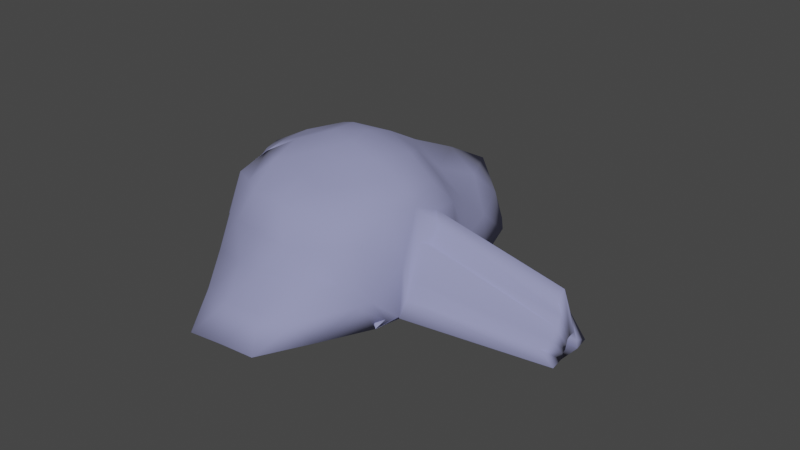 # Source: nyoluolataa.blend  (saved by Blender 3.3.6; exported with 4.5.12 LTS)
import bpy
from mathutils import Matrix  # noqa: F401  (used for matrix-valued properties, if any)

bpy.ops.wm.read_factory_settings(use_empty=True)
scene = bpy.context.scene
scene.name = 'Scene'

# ---- collections
col_collection = bpy.data.collections.new('Collection'); scene.collection.children.link(col_collection)

# ---- materials (node trees are filled in below, after node groups)
mat_material_002 = bpy.data.materials.new('Material.002')
mat_material_002.use_transparent_shadow = False

# ---- material node trees
mat_material_002.use_nodes = True; mat_material_002.node_tree.nodes.clear()
_N = mat_material_002.node_tree.nodes; _L = mat_material_002.node_tree.links
n0 = _N.new('ShaderNodeBsdfPrincipled'); n0.name = 'Principled BSDF'; n0.location = (10, 300)
n0.distribution = 'GGX'
n0.subsurface_method = 'RANDOM_WALK_SKIN'
n0.inputs[0].default_value = (0.2756, 0.2886, 0.504, 1.0)
n0.inputs[2].default_value = 1.0
n0.inputs[3].default_value = 1.45
n0.inputs[13].default_value = 0.0
n0.inputs[14].default_value = (0.8139, 0.8172, 0.8726, 1.0)
n0.inputs[16].default_value = 1.0
n0.inputs[20].default_value = 0.0
n0.inputs[24].default_value = 0.02202
n0.inputs[27].default_value = (0.005331, 0.005213, 0.005248, 1.0)
n0.inputs[28].default_value = 1.0
n1 = _N.new('ShaderNodeOutputMaterial'); n1.name = 'Material Output'; n1.location = (300, 300)
_L.new(n0.outputs[0], n1.inputs[0])
n1.is_active_output = True

# ---- world
world_world = bpy.data.worlds.new('World'); scene.world = world_world
world_world.use_nodes = True; world_world.node_tree.nodes.clear()
_N = world_world.node_tree.nodes; _L = world_world.node_tree.links
n0 = _N.new('ShaderNodeOutputWorld'); n0.name = 'World Output'; n0.location = (300, 300)
n1 = _N.new('ShaderNodeBackground'); n1.name = 'Background'; n1.location = (10, 300)
n1.inputs[0].default_value = (0.05088, 0.05088, 0.05088, 1.0)
_L.new(n1.outputs[0], n0.inputs[0])
n0.is_active_output = True
world_world.color = (0.05088, 0.05088, 0.05088)
world_world.use_sun_shadow = False
world_world.sun_shadow_jitter_overblur = 0.0

# ---- meshes
me_icosphere = bpy.data.meshes.new('Icosphere')
me_icosphere.from_pydata([(0.3528, 1.356, 0.4709), (-0.6012, -0.5091, 0.5189), (-0.02002, 1.712, 0.0111), (0.1465, 0.1428, 0.8349), (1.977, 0.2371, -0.4115), (-0.9649, -0.1259, -0.1975), (0.352, -0.6938, 0.3301), (0.7202, -0.4369, -0.491), (-0.2499, -1.344, -0.4887), (0.567, 1.359, -0.1174), (0.7202, -0.4393, -0.4912), (1.96, 0.3146, -0.5607), (0.6473, 0.6806, 0.2816), (0.1927, 0.66, 0.6999), (0.5346, 0.1858, 0.6967), (1.944, 0.1315, -0.5929), (-0.2641, -0.2231, 0.7725), (0.7416, -0.3008, 0.361), (0.249, -0.2776, 0.6756), (0.3528, 1.356, 0.4709), (-0.932, -0.3383, 0.113), (-0.1887, -0.7484, 0.4638), (0.6184, -0.6798, -0.1229), (-0.9144, 0.4227, 0.6234), (0.3281, -1.286, -0.5582), (-0.7223, -0.5742, -0.2981), (-0.5498, -0.7875, -0.03679), (0.0502, -0.9567, -0.08502), (-0.583, 0.7514, 0.5615), (-1.079, 0.5221, -0.05541), (-0.3538, 0.3991, 0.8189), (-1.119, 0.1214, -0.1367), (-0.8489, 0.00257, 0.6034), (-0.932, -0.356, 0.1116), (0.2796, 1.707, -0.02902), (0.02747, 0.2453, -0.2783), (0.8294, 0.1333, 0.313), (0.8095, 0.5647, -0.3374), (0.742, -0.193, -0.4698), (0.8371, 0.04059, 0.06784), (0.7895, -0.08131, -0.2014), (1.967, 0.1714, -0.4472), (1.955, 0.1629, -0.5266), (-0.6731, 0.379, 0.7349), (0.1612, 0.393, 0.7996), (0.766, 0.4211, 0.3093), (0.2719, 1.019, 0.6003), (0.7501, 0.195, 0.4978), (-0.7878, 0.5769, 0.6079), (0.7311, -0.3047, -0.4796), (-0.05875, -0.03938, 0.8391), (0.8078, -0.08085, 0.3663), (0.301, -0.4974, 0.5033), (-0.7666, -0.4335, 0.3151), (0.07817, -0.7424, 0.4053), (0.6693, -0.5455, -0.3059), (0.0391, -1.308, -0.523), (-0.8312, -0.3313, -0.2596), (-0.5755, -0.6456, 0.2412), (0.1977, -0.838, 0.1337), (0.4648, 1.386, 0.1873), (0.8471, 0.3704, 0.000387), (0.4992, 1.037, 0.3918), (-1.105, 0.04746, 0.2505), (0.7657, -0.1384, -0.3357), (-0.9393, -0.1764, 0.3649), (-0.4349, -0.3775, 0.6829), (0.5361, -0.5416, 0.353), (0.1899, -0.1005, 0.7831), (-0.116, 1.082, 0.5325), (-0.9484, -0.2333, -0.04235), (-0.3949, -0.6127, 0.4926), (0.4817, -0.7003, 0.1126), (-1.056, 0.2657, 0.2591), (0.5242, -0.8744, -0.5257), (-0.4861, -0.9598, -0.3935), (-0.3999, -1.044, -0.2611), (-0.09979, -1.121, -0.2824), (0.1892, -1.093, -0.3172), (0.4732, -0.9872, -0.3409), (0.3343, -0.7985, -0.09196), (-0.2498, -0.8553, -0.05742), (-0.06919, -0.8368, 0.1928), (-0.3693, -0.7621, 0.214), (-0.6361, -0.6851, -0.1678), (-0.7409, -0.5575, 0.03852), (-0.8272, -0.4707, -0.09372), (-0.6923, -0.2398, 0.5573), (-0.112, 0.2577, 0.8587), (0.2719, 1.014, 0.6), (-1.036, 0.4624, 0.2995), (0.6802, -0.4356, -0.2963), (0.7977, -0.2171, -0.03846), (0.6745, -0.5224, 0.1338), (0.03411, -0.4717, 0.5643), (0.004834, -0.2255, 0.7199), (-0.2287, -0.4938, 0.6557), (0.1655, 1.555, 0.2567), (0.4938, -0.292, 0.5267), (0.673, -0.06967, 0.5244), (0.4196, -0.09292, 0.6786), (-0.4349, -0.379, 0.6828), (0.6314, 0.4339, 0.4685), (0.42, 0.6835, 0.4918), (0.4041, 0.4247, 0.6777), (0.7284, 0.6358, -0.02686), (0.6941, 0.9498, -0.2342), (0.613, 1.019, 0.07616), (-0.9405, 0.2061, 0.6321), (-1.067, -0.1053, -0.00531), (-0.526, -0.1116, 0.7211), (-0.3005, 0.07522, 0.7972), (-0.5595, 0.1837, 0.7649), (-1.099, 0.3363, -0.09488), (-0.08052, 0.5312, 0.7596), (-0.1952, 0.7116, 0.6312), (-0.4684, 0.5544, 0.6886), (-0.8309, 0.6375, 0.2531), (-0.3015, 1.234, 0.2864), (-0.5494, 1.107, -0.02302), (0.4291, 1.542, -0.07838), (0.1298, 1.709, -0.009015), (0.003728, 0.9785, -0.1337), (-0.5257, 0.3894, -0.1664), (-0.546, 0.1867, -0.2072), (0.3738, -0.09585, -0.3847), (0.1806, -0.5298, -0.3993), (0.1536, 0.9748, -0.1538), (0.303, 0.7961, -0.2042), (-0.1112, -0.5479, -0.3835), (-0.3474, -0.1834, -0.2897), (0.4185, 0.413, -0.3072), (-1.042, 0.01449, -0.1657), (-0.4687, 0.07214, -0.2369), (1.969, 0.2858, -0.4853), (1.949, 0.1382, -0.5512), (1.903, 0.2149, -0.1074), (1.943, 0.4464, -0.533), (1.96, 0.006559, -0.6168), (0.8609, 0.1175, 0.2037), (0.819, -0.04453, 0.09451), (1.972, 0.1911, -0.4283), (1.96, 0.1679, -0.4905), (1.899, 0.06203, -0.442), (1.928, 0.1298, -0.271), (1.913, 0.1015, -0.356), (1.83, 0.04162, -0.5162), (1.888, 0.1517, -0.1867), (1.88, 0.3387, -0.313), (0.2973, 1.55, 0.08934), (0.3204, 1.346, 0.4496), (-0.5793, -0.4852, 0.4953), (-0.0001964, 0.9665, -0.09786), (0.1375, 0.1436, 0.7959), (0.9052, 0.2018, -0.2563), (-0.9304, -0.1093, -0.1859), (0.3358, -0.6641, 0.3087), (0.6995, -0.4372, -0.4568), (-0.2341, -0.4383, -0.3238), (0.7265, -0.4459, -0.4522), (0.8676, 0.2654, -0.3699), (0.6138, 0.6677, 0.2639), (0.1823, 0.6467, 0.6637), (0.513, 0.183, 0.6631), (0.9088, 0.1239, -0.4061), (-0.2609, -0.2115, 0.7344), (0.7093, -0.2853, 0.3432), (0.2388, -0.2578, 0.6424), (0.3509, 1.329, 0.4414), (-0.8996, -0.3148, 0.112), (-0.1849, -0.7164, 0.4402), (0.5863, -0.657, -0.1298), (-0.9049, 0.373, 0.6164), (0.3146, -0.568, -0.4212), (-0.6893, -0.5536, -0.2889), (-0.5265, -0.757, -0.04797), (0.04567, -0.9228, -0.1057), (-0.5655, 0.7273, 0.5348), (-1.048, 0.5043, -0.03734), (-0.3475, 0.3881, 0.781), (-1.088, 0.1206, -0.1124), (-0.8261, 0.01747, 0.5742), (-0.8982, -0.3359, 0.1042), (0.2853, 0.8422, -0.1576), (0.03344, 0.2381, -0.2394), (0.809, 0.161, 0.3286), (0.7826, 0.5535, -0.3101), (0.7168, -0.1927, -0.4387), (0.7978, 0.04638, 0.07229), (0.7499, -0.07675, -0.1987), (0.9137, 0.1635, -0.2914), (0.9089, 0.1487, -0.3742), (-0.6618, 0.3707, 0.6974), (0.1525, 0.383, 0.7618), (0.7322, 0.4056, 0.2946), (0.2451, 1.016, 0.5708), (0.7197, 0.1891, 0.4725), (-0.7682, 0.5517, 0.5837), (0.6921, -0.3003, -0.4874), (-0.05889, -0.02935, 0.8004), (0.7709, -0.07326, 0.3526), (0.289, -0.476, 0.4716), (-0.7384, -0.4096, 0.2998), (0.07056, -0.7123, 0.38), (0.6309, -0.5351, -0.3098), (0.03937, -0.5373, -0.3763), (-0.5536, -0.6149, 0.2279), (0.1856, -0.8018, 0.1218), (0.4289, 1.373, 0.1736), (0.8078, 0.3632, -0.001216), (0.4667, 1.029, 0.3697), (-1.067, 0.05359, 0.2405), (0.7261, -0.1336, -0.3328), (-0.9089, -0.1579, 0.3466), (-0.4273, -0.3557, 0.6503), (0.5142, -0.5173, 0.33), (0.1805, -0.08703, 0.7466), (-0.106, 1.063, 0.4988), (-0.9155, -0.214, -0.03049), (-0.381, -0.5832, 0.4694), (0.4609, -0.6677, 0.1023), (-1.017, 0.2609, 0.2508), (0.5009, -0.4705, -0.4265), (-0.4563, -0.5003, -0.2914), (-0.379, -1.017, -0.2812), (-0.1002, -1.092, -0.3101), (0.1795, -1.064, -0.3434), (0.4455, -0.9628, -0.3562), (0.3178, -0.7659, -0.1083), (-0.2422, -0.8214, -0.07723), (-0.06605, -0.7989, 0.1803), (-0.3563, -0.7263, 0.2015), (-0.6042, -0.661, -0.1698), (-0.7121, -0.5305, 0.03262), (-0.794, -0.4488, -0.08958), (-0.6688, -0.2233, 0.5293), (-0.1106, 0.2541, 0.8189), (0.2762, 1.001, 0.5625), (-1.001, 0.4453, 0.2897), (0.6413, -0.4264, -0.2982), (0.7593, -0.2059, -0.0375), (0.6418, -0.5006, 0.1264), (0.02598, -0.4511, 0.531), (-0.0003016, -0.2059, 0.6854), (-0.2298, -0.4723, 0.622), (0.441, 1.359, 0.1748), (0.1635, 1.524, 0.2324), (0.4751, -0.2745, 0.4959), (0.648, -0.05925, 0.4951), (0.4014, -0.07993, 0.6454), (-0.4169, -0.368, 0.6488), (0.6055, 0.4172, 0.443), (0.3941, 0.6734, 0.4631), (0.3803, 0.4031, 0.6501), (0.6913, 0.6228, -0.0341), (0.6672, 0.9353, -0.2084), (0.5756, 1.009, 0.06577), (-0.9125, 0.2119, 0.6042), (-1.032, -0.08727, 0.001446), (-0.5116, -0.1021, 0.685), (-0.2922, 0.07975, 0.7584), (-0.5486, 0.1882, 0.7266), (-1.068, 0.3284, -0.07157), (0.3883, 0.4182, 0.6431), (-0.07937, 0.5132, 0.7238), (-0.1904, 0.6954, 0.595), (-0.4618, 0.5343, 0.6546), (-0.8044, 0.6096, 0.2422), (-0.2787, 1.208, 0.2657), (-0.5237, 1.083, -0.003785), (0.411, 1.512, -0.05823), (0.1389, 0.946, -0.1181), (-0.5199, 0.3815, -0.1276), (-0.5404, 0.1793, -0.1683), (0.3801, -0.1021, -0.3457), (-0.1056, -0.5541, -0.3443), (-0.3255, -0.2034, -0.2629), (0.4248, 0.4055, -0.2684), (-1.021, 0.0211, -0.1326), (-0.4569, 0.04679, -0.2083), (0.9016, 0.2759, -0.3589), (0.8873, 0.1436, -0.4038), (0.7851, 0.211, -0.07975), (0.7708, 0.4056, -0.3372), (0.7678, -0.01406, -0.4161), (0.821, 0.1192, 0.2053), (0.7796, -0.03802, 0.09734), (0.9087, 0.1855, -0.2673), (0.9044, 0.1569, -0.3408), (0.7503, 0.05236, -0.2765), (0.7807, 0.1233, -0.105), (0.7664, 0.09503, -0.1904), (0.7365, 0.03518, -0.3594), (0.7834, 0.1457, -0.08309), (0.784, 0.3014, -0.158), (0.2769, 1.521, 0.07122), (0.411, 1.512, -0.05823), (0.03784, -1.308, -0.5097), (-0.009021, 1.676, 0.01796), (0.2638, 1.673, -0.01549)], [(10, 125), (159, 274)], [(16, 110, 101), (0, 46, 62), (31, 132, 109), (36, 47, 51), (3, 50, 68), (36, 51, 17, 92, 38, 64, 40, 140, 39, 139), (32, 65, 87), (1, 53, 58), (6, 54, 59), (7, 55, 74), (24, 78, 56), (24, 79, 78), (22, 72, 80), (27, 81, 77), (27, 82, 81), (21, 71, 83), (26, 84, 76), (26, 85, 84), (20, 70, 86), (3, 88, 50), (23, 73, 108), (23, 90, 73), (19, 69, 89), (19, 97, 69), (38, 91, 49), (38, 92, 91), (17, 67, 93), (18, 94, 52), (18, 95, 94), (16, 66, 96), (32, 63, 65), (149, 120, 34, 121), (17, 98, 67), (17, 99, 98), (30, 43, 112), (13, 44, 104), (28, 48, 116), (12, 102, 45), (12, 103, 102), (28, 117, 48), (37, 105, 61), (37, 106, 105), (9, 60, 107), (13, 115, 114), (13, 114, 44), (16, 111, 110), (28, 118, 117), (29, 119, 123), (5, 132, 133), (31, 113, 124), (7, 74, 125), (34, 120, 127), (8, 75, 129), (2, 121, 122), (5, 57, 133), (9, 106, 128), (24, 56, 126), (148, 137, 37, 61), (147, 136, 36, 139), (146, 143, 40, 64), (145, 144, 39, 140), (143, 145, 140, 40), (42, 142, 145, 143), (142, 41, 144, 145), (138, 146, 64, 38), (15, 135, 146, 138), (135, 42, 143, 146), (144, 147, 139, 39), (41, 141, 147, 144), (141, 4, 136, 147), (136, 148, 61, 36), (4, 134, 148, 136), (134, 11, 137, 148), (126, 129, 35), (126, 56, 129), (56, 8, 129), (128, 131, 35), (128, 106, 131), (106, 37, 131), (133, 130, 35), (133, 57, 130), (57, 25, 130), (122, 127, 35), (122, 121, 127), (121, 34, 127), (129, 130, 35), (129, 75, 130), (75, 25, 130), (127, 128, 35), (127, 120, 128), (120, 9, 128), (125, 126, 35), (125, 74, 126), (74, 24, 126), (124, 123, 35), (124, 113, 123), (113, 29, 123), (133, 124, 35), (133, 132, 124), (132, 31, 124), (123, 122, 35), (123, 119, 122), (119, 2, 122), (117, 119, 29), (117, 118, 119), (118, 2, 119), (110, 112, 32), (110, 111, 112), (111, 30, 112), (44, 88, 3), (44, 114, 88), (114, 30, 88), (114, 116, 30), (114, 115, 116), (115, 28, 116), (107, 62, 12), (107, 60, 62), (60, 0, 62), (105, 107, 12), (105, 106, 107), (106, 9, 107), (61, 45, 36), (61, 105, 45), (105, 12, 45), (48, 90, 23), (48, 117, 90), (117, 29, 90), (102, 104, 14), (102, 103, 104), (103, 13, 104), (45, 47, 36), (45, 102, 47), (102, 14, 47), (116, 43, 30), (116, 48, 43), (48, 23, 43), (104, 44, 14), (44, 3, 14), (112, 108, 32), (112, 43, 108), (43, 23, 108), (100, 68, 18), (100, 14, 68), (14, 3, 68), (98, 100, 18), (98, 99, 100), (99, 14, 100), (67, 52, 6), (67, 98, 52), (98, 18, 52), (97, 149, 121, 2), (19, 60, 149, 97), (60, 9, 120, 149), (65, 109, 33), (65, 63, 109), (63, 31, 109), (96, 71, 21), (96, 66, 71), (66, 1, 71), (94, 96, 21), (94, 95, 96), (95, 16, 96), (52, 54, 6), (52, 94, 54), (94, 21, 54), (93, 72, 22), (93, 67, 72), (67, 6, 72), (91, 93, 22), (91, 92, 93), (92, 17, 93), (49, 55, 7), (49, 91, 55), (91, 22, 55), (69, 118, 28), (69, 97, 118), (97, 2, 118), (89, 115, 13), (89, 69, 115), (69, 28, 115), (73, 113, 31), (73, 90, 113), (90, 29, 113), (108, 63, 32), (108, 73, 63), (73, 31, 63), (50, 111, 16), (50, 88, 111), (88, 30, 111), (86, 57, 25), (86, 70, 57), (70, 5, 57), (84, 86, 25), (84, 85, 86), (85, 20, 86), (76, 75, 8), (76, 84, 75), (84, 25, 75), (83, 58, 26), (83, 71, 58), (71, 1, 58), (81, 83, 26), (81, 82, 83), (82, 21, 83), (77, 76, 8), (77, 81, 76), (81, 26, 76), (80, 59, 27), (80, 72, 59), (72, 6, 59), (78, 80, 27), (78, 79, 80), (79, 22, 80), (56, 77, 8), (56, 78, 77), (78, 27, 77), (74, 79, 24), (74, 55, 79), (55, 22, 79), (59, 82, 27), (59, 54, 82), (54, 21, 82), (58, 85, 26), (58, 53, 85), (53, 20, 85), (87, 53, 1), (87, 65, 53), (65, 33, 53), (68, 95, 18), (68, 50, 95), (50, 16, 95), (51, 99, 17), (51, 47, 99), (47, 14, 99), (109, 70, 33), (109, 132, 70), (132, 5, 70), (62, 103, 12), (62, 46, 103), (46, 13, 103), (101, 87, 1), (101, 110, 87), (110, 32, 87), (125, 35, 131, 37, 137, 11, 15, 138, 38, 10, 7), (165, 250, 259), (150, 210, 195), (180, 258, 278), (185, 200, 196), (153, 216, 199), (185, 285, 188, 286, 189, 212, 187, 240, 166, 200), (181, 235, 213), (151, 206, 202), (156, 207, 203), (157, 222, 204), (173, 205, 226), (173, 226, 227), (171, 228, 220), (176, 225, 229), (176, 229, 230), (170, 231, 219), (175, 224, 232), (175, 232, 233), (169, 234, 218), (153, 199, 236), (172, 257, 221), (172, 221, 238), (168, 237, 217), (168, 217, 246), (187, 198, 239), (187, 239, 240), (166, 241, 215), (167, 201, 242), (167, 242, 243), (165, 244, 214), (181, 213, 211), (295, 271, 183, 270), (166, 215, 247), (166, 247, 248), (179, 261, 192), (162, 263, 193), (177, 266, 197), (161, 194, 251), (161, 251, 252), (177, 197, 267), (186, 209, 254), (186, 254, 255), (9, 256, 208), (162, 264, 265), (162, 193, 264), (165, 259, 260), (177, 267, 268), (178, 272, 269), (155, 279, 278), (180, 273, 262), (157, 274, 222), (183, 271, 270), (158, 275, 223), (155, 279, 57), (9, 183, 255), (173, 126, 205), (294, 209, 186, 283), (293, 285, 185, 282), (292, 212, 189, 289), (291, 286, 188, 290), (289, 189, 286, 291), (191, 289, 291, 288), (288, 291, 290, 190), (284, 187, 212, 292), (164, 284, 292, 281), (281, 292, 289, 191), (290, 188, 285, 293), (190, 290, 293, 287), (287, 293, 282, 154), (282, 185, 209, 294), (154, 282, 294, 280), (280, 294, 283, 160), (126, 184, 275), (126, 275, 205), (205, 275, 158), (183, 184, 277), (183, 277, 255), (255, 277, 186), (279, 184, 276), (279, 276, 57), (57, 276, 174), (152, 184, 271), (275, 184, 276), (275, 276, 223), (223, 276, 174), (271, 184, 183), (270, 183, 9), (274, 184, 126), (274, 126, 222), (222, 126, 173), (273, 184, 272), (273, 272, 262), (262, 272, 178), (279, 184, 273), (279, 273, 278), (278, 273, 180), (272, 184, 152), (272, 152, 269), (267, 178, 269), (267, 269, 268), (268, 269, 152), (259, 181, 261), (259, 261, 260), (260, 261, 179), (193, 153, 236), (193, 236, 264), (264, 236, 179), (264, 179, 266), (264, 266, 265), (265, 266, 177), (256, 161, 210), (256, 210, 208), (208, 210, 150), (254, 161, 256), (254, 256, 255), (255, 256, 9), (209, 185, 194), (209, 194, 254), (254, 194, 161), (197, 172, 238), (197, 238, 267), (267, 238, 178), (251, 163, 253), (251, 253, 252), (252, 253, 162), (194, 185, 196), (194, 196, 251), (251, 196, 163), (266, 179, 192), (266, 192, 197), (197, 192, 172), (263, 163, 193), (193, 163, 153), (261, 181, 257), (261, 257, 192), (192, 257, 172), (249, 167, 216), (249, 216, 163), (163, 216, 153), (247, 167, 249), (247, 249, 248), (248, 249, 163), (215, 156, 201), (215, 201, 247), (247, 201, 167), (246, 152, 271, 295), (168, 246, 295, 245), (245, 295, 270, 9), (213, 182, 258), (213, 258, 211), (211, 258, 180), (244, 170, 219), (244, 219, 214), (214, 219, 151), (242, 170, 244), (242, 244, 243), (243, 244, 165), (201, 156, 203), (201, 203, 242), (242, 203, 170), (241, 171, 220), (241, 220, 215), (215, 220, 156), (239, 171, 241), (239, 241, 240), (240, 241, 166), (198, 157, 204), (198, 204, 239), (239, 204, 171), (217, 177, 268), (217, 268, 246), (246, 268, 152), (237, 162, 265), (237, 265, 217), (217, 265, 177), (221, 180, 262), (221, 262, 238), (238, 262, 178), (257, 181, 211), (257, 211, 221), (221, 211, 180), (199, 165, 260), (199, 260, 236), (236, 260, 179), (234, 174, 57), (234, 57, 218), (218, 57, 155), (232, 174, 234), (232, 234, 233), (233, 234, 169), (224, 158, 223), (224, 223, 232), (232, 223, 174), (231, 175, 206), (231, 206, 219), (219, 206, 151), (229, 175, 231), (229, 231, 230), (230, 231, 170), (225, 158, 224), (225, 224, 229), (229, 224, 175), (228, 176, 207), (228, 207, 220), (220, 207, 156), (226, 176, 228), (226, 228, 227), (227, 228, 171), (205, 158, 225), (205, 225, 226), (226, 225, 176), (222, 173, 227), (222, 227, 204), (204, 227, 171), (207, 176, 230), (207, 230, 203), (203, 230, 170), (206, 175, 233), (206, 233, 202), (202, 233, 169), (235, 151, 202), (235, 202, 213), (213, 202, 182), (216, 167, 243), (216, 243, 199), (199, 243, 165), (200, 166, 248), (200, 248, 196), (196, 248, 163), (258, 182, 218), (258, 218, 278), (278, 218, 155), (210, 161, 252), (210, 252, 195), (195, 252, 162), (250, 151, 235), (250, 235, 259), (259, 235, 181), (274, 157, 159, 187, 284, 164, 160, 283, 186, 277, 184), (46, 0, 150, 195), (49, 7, 157, 198), (60, 9, 208), (66, 16, 165, 214), (70, 20, 169, 218), (19, 89, 237, 168), (9, 60, 245), (104, 13, 162, 253), (11, 134, 280, 160), (135, 15, 164, 281), (141, 41, 190, 287), (142, 42, 191, 288), (13, 46, 195, 162), (38, 49, 198, 187), (20, 53, 202, 169), (0, 60, 208, 150), (53, 33, 182, 202), (60, 19, 168, 245), (101, 1, 151, 250), (14, 104, 253, 163), (9, 128, 183), (89, 13, 162, 237), (134, 4, 154, 280), (42, 135, 281, 191), (4, 141, 287, 154), (41, 142, 288, 190), (104, 14, 163, 263), (16, 101, 250, 165), (13, 104, 263, 162), (1, 66, 214, 151), (10, 38, 187, 159), (7, 10, 159, 157), (15, 11, 160, 164), (33, 70, 218, 182), (174, 276, 184, 279, 155, 57)])
me_icosphere.polygons.foreach_set('use_smooth', [1, 1, 1, 1, 1, 1, 1, 1, 1, 1, 1, 1, 1, 1, 1, 1, 1, 1, 1, 1, 1, 1, 1, 1, 1, 1, 1, 1, 1, 1, 1, 1, 1, 1, 1, 1, 1, 1, 1, 1, 1, 1, 1, 1, 1, 1, 1, 1, 1, 1, 1, 1, 1, 1, 1, 1, 1, 1, 1, 1, 1, 1, 1, 1, 1, 1, 1, 1, 1, 1, 1, 1, 1, 1, 1, 1, 1, 1, 1, 1, 1, 1, 1, 1, 1, 1, 1, 1, 1, 1, 1, 1, 1, 1, 1, 1, 1, 1, 1, 1, 1, 1, 1, 1, 1, 1, 1, 1, 1, 1, 1, 1, 1, 1, 1, 1, 1, 1, 1, 1, 1, 1, 1, 1, 1, 1, 1, 1, 1, 1, 1, 1, 1, 1, 1, 1, 1, 1, 1, 1, 1, 1, 1, 1, 1, 1, 1, 1, 1, 1, 1, 1, 1, 1, 1, 1, 1, 1, 1, 1, 1, 1, 1, 1, 1, 1, 1, 1, 1, 1, 1, 1, 1, 1, 1, 1, 1, 1, 1, 1, 1, 1, 1, 1, 1, 1, 1, 1, 1, 1, 1, 1, 1, 1, 1, 1, 1, 1, 1, 1, 1, 1, 1, 1, 1, 1, 1, 1, 1, 1, 1, 1, 1, 1, 1, 1, 1, 1, 1, 1, 1, 1, 1, 1, 1, 1, 1, 1, 1, 1, 1, 1, 1, 1, 1, 1, 1, 1, 1, 1, 1, 1, 1, 1, 1, 1, 1, 1, 1, 1, 1, 1, 1, 1, 1, 1, 1, 1, 1, 1, 1, 1, 1, 1, 1, 1, 1, 1, 1, 1, 1, 1, 1, 1, 1, 1, 1, 1, 1, 1, 1, 1, 1, 1, 1, 1, 1, 1, 1, 1, 1, 1, 1, 1, 1, 1, 1, 1, 1, 1, 1, 1, 1, 1, 1, 1, 1, 1, 1, 1, 1, 1, 1, 1, 1, 1, 1, 1, 1, 1, 1, 1, 1, 1, 1, 1, 1, 1, 1, 1, 1, 1, 1, 1, 1, 1, 1, 1, 1, 1, 1, 1, 1, 1, 1, 1, 1, 1, 1, 1, 1, 1, 1, 1, 1, 1, 1, 1, 1, 1, 1, 1, 1, 1, 1, 1, 1, 1, 1, 1, 1, 1, 1, 1, 1, 1, 1, 1, 1, 1, 1, 1, 1, 1, 1, 1, 1, 1, 1, 1, 1, 1, 1, 1, 1, 1, 1, 1, 1, 1, 1, 1, 1, 1, 1, 1, 1, 1, 1, 1, 1, 1, 1, 1, 1, 1, 1, 1, 1, 1, 1, 1, 1, 1, 1, 1, 1, 1, 1, 1, 1, 1, 1, 1, 1, 1, 1, 1, 1, 1, 1, 1, 1, 1, 1, 1, 1, 1, 1, 1, 1, 1, 1, 1, 1, 1, 1, 1, 1, 1, 1, 1, 1, 1, 1, 1, 1, 1, 1, 1, 1, 1, 1, 1, 1, 1, 1, 1, 1, 1, 1, 1, 1, 1, 1, 1, 1, 1, 1, 1, 1, 1, 1, 1, 1, 1, 1, 1, 1, 1, 1, 1, 1, 1, 1, 1, 1, 1, 1, 1, 1, 1, 1, 1, 1, 1, 1, 0])
_uv = me_icosphere.uv_layers.new(name='UVMap')
_uv.uv.foreach_set('vector', [0.6818, 0.2362, 0.7273, 0.2362, 0.7045, 0.2756, 0.5268, -0.02744, 0.5588, 0.02565, 0.5134, 0.02565, 0.8636, 0.2362, 0.8864, 0.2756, 0.8409, 0.2756, 0.4679, 0.1575, 0.5067, 0.1575, 0.4839, 0.1968, 0.6364, 0.1575, 0.6591, 0.1968, 0.6136, 0.1968, 0.4679, 0.1575, 0.4839, 0.1968, 0.5, 0.2362, 0.4544, 0.2427, 0.4088, 0.2493, 0.4186, 0.234, 0.4285, 0.2187, 0.4383, 0.2034, 0.4482, 0.1881, 0.458, 0.1728, 0.7727, 0.2362, 0.7955, 0.2756, 0.75, 0.2756, 0.7273, 0.3149, 0.7727, 0.3149, 0.75, 0.3543, 0.5455, 0.3149, 0.5909, 0.3149, 0.5682, 0.3543, 0.3636, 0.3149, 0.4091, 0.3149, 0.3864, 0.3543, 0.4091, 0.3937, 0.4545, 0.3937, 0.4318, 0.433, 0.4091, 0.3937, 0.4318, 0.3543, 0.4545, 0.3937, 0.4545, 0.3149, 0.5, 0.3149, 0.4773, 0.3543, 0.5909, 0.3937, 0.6364, 0.3937, 0.6136, 0.433, 0.5909, 0.3937, 0.6136, 0.3543, 0.6364, 0.3937, 0.6364, 0.3149, 0.6818, 0.3149, 0.6591, 0.3543, 0.7727, 0.3937, 0.8182, 0.3937, 0.7955, 0.433, 0.7727, 0.3937, 0.7955, 0.3543, 0.8182, 0.3937, 0.8182, 0.3149, 0.8636, 0.3149, 0.8409, 0.3543, 0.6364, 0.1575, 0.6818, 0.1575, 0.6591, 0.1968, 0.8182, 0.1575, 0.8409, 0.1968, 0.7955, 0.1968, 0.8182, 0.1575, 0.8636, 0.1575, 0.8409, 0.1968, 0.7499, -0.02421, 0.7613, 0.02726, 0.7159, 0.02726, 0.9418, 0.02087, 0.9654, 0.06042, 0.9027, 0.0498, 0.4088, 0.2493, 0.4317, 0.2821, 0.3862, 0.2821, 0.4088, 0.2493, 0.4544, 0.2427, 0.4317, 0.2821, 0.5, 0.2362, 0.5227, 0.2756, 0.4773, 0.2756, 0.5909, 0.2362, 0.6136, 0.2756, 0.5682, 0.2756, 0.5909, 0.2362, 0.6364, 0.2362, 0.6136, 0.2756, 0.6818, 0.2362, 0.7045, 0.2756, 0.6591, 0.2756, 0.7727, 0.2362, 0.8182, 0.2362, 0.7955, 0.2756, 0.1792, 0.09807, 0.2015, 0.1155, 0.1791, 0.1156, 0.1568, 0.1157, 0.5, 0.2362, 0.5455, 0.2362, 0.5227, 0.2756, 0.5, 0.2362, 0.5227, 0.1968, 0.5455, 0.2362, 0.7273, 0.1575, 0.7727, 0.1575, 0.75, 0.1968, 0.5909, 0.07873, 0.6136, 0.1181, 0.5682, 0.1181, 0.7727, 0.07873, 0.7955, 0.1181, 0.75, 0.1181, 0.5, 0.07873, 0.5227, 0.1181, 0.4839, 0.1181, 0.5, 0.07873, 0.5455, 0.07873, 0.5227, 0.1181, 0.8636, 0.07873, 0.8864, 0.1181, 0.8409, 0.1181, 0.348, 0.1542, 0.3786, 0.1165, 0.4079, 0.1559, 0.348, 0.1542, 0.3149, 0.1251, 0.3786, 0.1165, 0.2819, 0.09593, 0.3056, 0.05579, 0.3455, 0.08733, 0.6818, 0.07873, 0.7273, 0.07873, 0.7045, 0.1181, 0.6818, 0.07873, 0.7045, 0.1181, 0.6591, 0.1181, 0.6818, 0.2362, 0.7045, 0.1968, 0.7273, 0.2362, 0.8636, 0.07873, 0.9264, 0.08935, 0.8864, 0.1181, 0.9091, 0.1575, 0.9491, 0.1287, 0.9091, 0.1575, 0.9091, 0.3149, 0.8864, 0.2756, 0.9091, 0.3149, 0.8636, 0.2362, 0.8864, 0.1968, 0.8636, 0.2362, 0.3636, 0.3149, 0.3864, 0.3543, 0.3636, 0.3149, 0.1791, 0.1156, 0.2015, 0.1155, 0.1791, 0.1156, 0.8182, 0.4724, 0.8409, 0.433, 0.8182, 0.4724, 0.1345, 0.1157, 0.1568, 0.1157, 0.1345, 0.1157, 0.0, 0.0, 0.0, 0.0, 0.0, 0.0, 0.2819, 0.09593, 0.3149, 0.1251, 0.2819, 0.09593, 0.4091, 0.3937, 0.4318, 0.433, 0.4091, 0.3937, 0.3961, 0.1721, 0.3588, 0.1711, 0.348, 0.1542, 0.4079, 0.1559, 0.4273, 0.1827, 0.4334, 0.1731, 0.4679, 0.1575, 0.458, 0.1728, 0.4028, 0.2208, 0.4089, 0.2113, 0.4285, 0.2187, 0.4186, 0.234, 0.415, 0.2017, 0.4212, 0.1922, 0.4482, 0.1881, 0.4383, 0.2034, 0.4089, 0.2113, 0.415, 0.2017, 0.4383, 0.2034, 0.4285, 0.2187, 0.3893, 0.2038, 0.3917, 0.2001, 0.415, 0.2017, 0.4089, 0.2113, 0.3917, 0.2001, 0.3941, 0.1963, 0.4212, 0.1922, 0.415, 0.2017, 0.3966, 0.2303, 0.4028, 0.2208, 0.4186, 0.234, 0.4088, 0.2493, 0.3845, 0.2113, 0.3869, 0.2076, 0.4028, 0.2208, 0.3966, 0.2303, 0.3869, 0.2076, 0.3893, 0.2038, 0.4089, 0.2113, 0.4028, 0.2208, 0.4212, 0.1922, 0.4273, 0.1827, 0.458, 0.1728, 0.4482, 0.1881, 0.3941, 0.1963, 0.3966, 0.1925, 0.4273, 0.1827, 0.4212, 0.1922, 0.3966, 0.1925, 0.399, 0.1888, 0.4334, 0.1731, 0.4273, 0.1827, 0.4334, 0.1731, 0.3961, 0.1721, 0.4079, 0.1559, 0.4679, 0.1575, 0.399, 0.1888, 0.3843, 0.1884, 0.3961, 0.1721, 0.4334, 0.1731, 0.3843, 0.1884, 0.3696, 0.188, 0.3588, 0.1711, 0.3961, 0.1721, 0.4091, 0.3937, 0.4318, 0.433, 0.4091, 0.3937, 0.4091, 0.3937, 0.4318, 0.433, 0.4318, 0.433, 0.4318, 0.433, 0.4545, 0.4724, 0.4318, 0.433, 0.2819, 0.09593, 0.3149, 0.1251, 0.2819, 0.09593, 0.2819, 0.09593, 0.3149, 0.1251, 0.3149, 0.1251, 0.3149, 0.1251, 0.348, 0.1542, 0.3149, 0.1251, 0.0, 0.0, 0.0, 0.0, 0.0, 0.0, 0.0, 0.0, 0.0, 0.0, 0.0, 0.0, 0.0, 0.0, 0.0, 0.0, 0.0, 0.0, 0.1345, 0.1157, 0.1568, 0.1157, 0.1345, 0.1157, 0.1345, 0.1157, 0.1568, 0.1157, 0.1568, 0.1157, 0.1568, 0.1157, 0.1791, 0.1156, 0.1568, 0.1157, 0.8182, 0.4724, 0.8409, 0.433, 0.8182, 0.4724, 0.8182, 0.4724, 0.8409, 0.433, 0.8409, 0.433, 0.8409, 0.433, 0.8636, 0.3937, 0.8409, 0.433, 0.1791, 0.1156, 0.2015, 0.1155, 0.1791, 0.1156, 0.1791, 0.1156, 0.2015, 0.1155, 0.2015, 0.1155, 0.2015, 0.1155, 0.2238, 0.1155, 0.2015, 0.1155, 0.3636, 0.3149, 0.3864, 0.3543, 0.3636, 0.3149, 0.3636, 0.3149, 0.3864, 0.3543, 0.3864, 0.3543, 0.3864, 0.3543, 0.4091, 0.3937, 0.3864, 0.3543, 0.8636, 0.2362, 0.8864, 0.1968, 0.8636, 0.2362, 0.8636, 0.2362, 0.8864, 0.1968, 0.8864, 0.1968, 0.8864, 0.1968, 0.9091, 0.1575, 0.8864, 0.1968, 0.9091, 0.3149, 0.8864, 0.2756, 0.9091, 0.3149, 0.9091, 0.3149, 0.8864, 0.2756, 0.8864, 0.2756, 0.8864, 0.2756, 0.8636, 0.2362, 0.8864, 0.2756, 0.9091, 0.1575, 0.9491, 0.1287, 0.9091, 0.1575, 0.9091, 0.1575, 0.9491, 0.1287, 0.9491, 0.1287, 0.9491, 0.1287, 0.9891, 0.09997, 0.9491, 0.1287, 0.8864, 0.1181, 0.9491, 0.1287, 0.9091, 0.1575, 0.8864, 0.1181, 0.9264, 0.08935, 0.9491, 0.1287, 0.9264, 0.08935, 0.9891, 0.09997, 0.9491, 0.1287, 0.7273, 0.2362, 0.75, 0.1968, 0.7727, 0.2362, 0.7273, 0.2362, 0.7045, 0.1968, 0.75, 0.1968, 0.7045, 0.1968, 0.7273, 0.1575, 0.75, 0.1968, 0.6591, 0.1181, 0.6818, 0.1575, 0.6364, 0.1575, 0.6591, 0.1181, 0.7045, 0.1181, 0.6818, 0.1575, 0.7045, 0.1181, 0.7273, 0.1575, 0.6818, 0.1575, 0.7045, 0.1181, 0.75, 0.1181, 0.7273, 0.1575, 0.7045, 0.1181, 0.7273, 0.07873, 0.75, 0.1181, 0.7273, 0.07873, 0.7727, 0.07873, 0.75, 0.1181, 0.3455, 0.08733, 0.3693, 0.04719, 0.4091, 0.07873, 0.3455, 0.08733, 0.3056, 0.05579, 0.3693, 0.04719, 0.3056, 0.05579, 0.3294, 0.01564, 0.3693, 0.04719, 0.3786, 0.1165, 0.3455, 0.08733, 0.4091, 0.07873, 0.3786, 0.1165, 0.3149, 0.1251, 0.3455, 0.08733, 0.3149, 0.1251, 0.2819, 0.09593, 0.3455, 0.08733, 0.4079, 0.1559, 0.4385, 0.1181, 0.4679, 0.1575, 0.4079, 0.1559, 0.3786, 0.1165, 0.4385, 0.1181, 0.3786, 0.1165, 0.4091, 0.07873, 0.4385, 0.1181, 0.8409, 0.1181, 0.8636, 0.1575, 0.8182, 0.1575, 0.8409, 0.1181, 0.8864, 0.1181, 0.8636, 0.1575, 0.8864, 0.1181, 0.9091, 0.1575, 0.8636, 0.1575, 0.5227, 0.1181, 0.5682, 0.1181, 0.5455, 0.1575, 0.5227, 0.1181, 0.5455, 0.07873, 0.5682, 0.1181, 0.5455, 0.07873, 0.5909, 0.07873, 0.5682, 0.1181, 0.4839, 0.1181, 0.5067, 0.1575, 0.4679, 0.1575, 0.4839, 0.1181, 0.5227, 0.1181, 0.5067, 0.1575, 0.5227, 0.1181, 0.5455, 0.1575, 0.5067, 0.1575, 0.75, 0.1181, 0.7727, 0.1575, 0.7273, 0.1575, 0.75, 0.1181, 0.7955, 0.1181, 0.7727, 0.1575, 0.7955, 0.1181, 0.8182, 0.1575, 0.7727, 0.1575, 0.5682, 0.1181, 0.6136, 0.1181, 0.5909, 0.1575, 0.6136, 0.1181, 0.6364, 0.1575, 0.5909, 0.1575, 0.75, 0.1968, 0.7955, 0.1968, 0.7727, 0.2362, 0.75, 0.1968, 0.7727, 0.1575, 0.7955, 0.1968, 0.7727, 0.1575, 0.8182, 0.1575, 0.7955, 0.1968, 0.5682, 0.1968, 0.6136, 0.1968, 0.5909, 0.2362, 0.5682, 0.1968, 0.5909, 0.1575, 0.6136, 0.1968, 0.5909, 0.1575, 0.6364, 0.1575, 0.6136, 0.1968, 0.5455, 0.2362, 0.5682, 0.1968, 0.5909, 0.2362, 0.5455, 0.2362, 0.5227, 0.1968, 0.5682, 0.1968, 0.5227, 0.1968, 0.5455, 0.1575, 0.5682, 0.1968, 0.5227, 0.2756, 0.5682, 0.2756, 0.5455, 0.3149, 0.5227, 0.2756, 0.5455, 0.2362, 0.5682, 0.2756, 0.5455, 0.2362, 0.5909, 0.2362, 0.5682, 0.2756, 0.1569, 0.08061, 0.1792, 0.09807, 0.1568, 0.1157, 0.1345, 0.1157, 0.1794, 0.0455, 0.2016, 0.08048, 0.1792, 0.09807, 0.1569, 0.08061, 0.2016, 0.08048, 0.2238, 0.1155, 0.2015, 0.1155, 0.1792, 0.09807, 0.7955, 0.2756, 0.8409, 0.2756, 0.8182, 0.3149, 0.7955, 0.2756, 0.8182, 0.2362, 0.8409, 0.2756, 0.8182, 0.2362, 0.8636, 0.2362, 0.8409, 0.2756, 0.6591, 0.2756, 0.6818, 0.3149, 0.6364, 0.3149, 0.6591, 0.2756, 0.7045, 0.2756, 0.6818, 0.3149, 0.7045, 0.2756, 0.7273, 0.3149, 0.6818, 0.3149, 0.6136, 0.2756, 0.6591, 0.2756, 0.6364, 0.3149, 0.6136, 0.2756, 0.6364, 0.2362, 0.6591, 0.2756, 0.6364, 0.2362, 0.6818, 0.2362, 0.6591, 0.2756, 0.5682, 0.2756, 0.5909, 0.3149, 0.5455, 0.3149, 0.5682, 0.2756, 0.6136, 0.2756, 0.5909, 0.3149, 0.6136, 0.2756, 0.6364, 0.3149, 0.5909, 0.3149, 0.4773, 0.2756, 0.5, 0.3149, 0.4545, 0.3149, 0.4773, 0.2756, 0.5227, 0.2756, 0.5, 0.3149, 0.5227, 0.2756, 0.5455, 0.3149, 0.5, 0.3149, 0.4317, 0.2821, 0.4773, 0.2756, 0.4545, 0.3149, 0.4317, 0.2821, 0.4544, 0.2427, 0.4773, 0.2756, 0.4544, 0.2427, 0.5, 0.2362, 0.4773, 0.2756, 0.3862, 0.2821, 0.4091, 0.3149, 0.3636, 0.3149, 0.3862, 0.2821, 0.4317, 0.2821, 0.4091, 0.3149, 0.4317, 0.2821, 0.4545, 0.3149, 0.4091, 0.3149, 0.9027, 0.0498, 0.9264, 0.08935, 0.8636, 0.07873, 0.9027, 0.0498, 0.9654, 0.06042, 0.9264, 0.08935, 0.9654, 0.06042, 0.9891, 0.09997, 0.9264, 0.08935, 0.7159, 0.02726, 0.7273, 0.07873, 0.6818, 0.07873, 0.7159, 0.02726, 0.7613, 0.02726, 0.7273, 0.07873, 0.7613, 0.02726, 0.7727, 0.07873, 0.7273, 0.07873, 0.8409, 0.1968, 0.8864, 0.1968, 0.8636, 0.2362, 0.8409, 0.1968, 0.8636, 0.1575, 0.8864, 0.1968, 0.8636, 0.1575, 0.9091, 0.1575, 0.8864, 0.1968, 0.7955, 0.1968, 0.8182, 0.2362, 0.7727, 0.2362, 0.7955, 0.1968, 0.8409, 0.1968, 0.8182, 0.2362, 0.8409, 0.1968, 0.8636, 0.2362, 0.8182, 0.2362, 0.6591, 0.1968, 0.7045, 0.1968, 0.6818, 0.2362, 0.6591, 0.1968, 0.6818, 0.1575, 0.7045, 0.1968, 0.6818, 0.1575, 0.7273, 0.1575, 0.7045, 0.1968, 0.8409, 0.3543, 0.8864, 0.3543, 0.8636, 0.3937, 0.8409, 0.3543, 0.8636, 0.3149, 0.8864, 0.3543, 0.8636, 0.3149, 0.9091, 0.3149, 0.8864, 0.3543, 0.8182, 0.3937, 0.8409, 0.3543, 0.8636, 0.3937, 0.8182, 0.3937, 0.7955, 0.3543, 0.8409, 0.3543, 0.7955, 0.3543, 0.8182, 0.3149, 0.8409, 0.3543, 0.7955, 0.433, 0.8409, 0.433, 0.8182, 0.4724, 0.7955, 0.433, 0.8182, 0.3937, 0.8409, 0.433, 0.8182, 0.3937, 0.8636, 0.3937, 0.8409, 0.433, 0.6591, 0.3543, 0.7045, 0.3543, 0.6818, 0.3937, 0.6591, 0.3543, 0.6818, 0.3149, 0.7045, 0.3543, 0.6818, 0.3149, 0.7273, 0.3149, 0.7045, 0.3543, 0.6364, 0.3937, 0.6591, 0.3543, 0.6818, 0.3937, 0.6364, 0.3937, 0.6136, 0.3543, 0.6591, 0.3543, 0.6136, 0.3543, 0.6364, 0.3149, 0.6591, 0.3543, 0.6136, 0.433, 0.6591, 0.433, 0.6364, 0.4724, 0.6136, 0.433, 0.6364, 0.3937, 0.6591, 0.433, 0.6364, 0.3937, 0.6818, 0.3937, 0.6591, 0.433, 0.4773, 0.3543, 0.5227, 0.3543, 0.5, 0.3937, 0.4773, 0.3543, 0.5, 0.3149, 0.5227, 0.3543, 0.5, 0.3149, 0.5455, 0.3149, 0.5227, 0.3543, 0.4545, 0.3937, 0.4773, 0.3543, 0.5, 0.3937, 0.4545, 0.3937, 0.4318, 0.3543, 0.4773, 0.3543, 0.4318, 0.3543, 0.4545, 0.3149, 0.4773, 0.3543, 0.4318, 0.433, 0.4773, 0.433, 0.4545, 0.4724, 0.4318, 0.433, 0.4545, 0.3937, 0.4773, 0.433, 0.4545, 0.3937, 0.5, 0.3937, 0.4773, 0.433, 0.3864, 0.3543, 0.4318, 0.3543, 0.4091, 0.3937, 0.3864, 0.3543, 0.4091, 0.3149, 0.4318, 0.3543, 0.4091, 0.3149, 0.4545, 0.3149, 0.4318, 0.3543, 0.5682, 0.3543, 0.6136, 0.3543, 0.5909, 0.3937, 0.5682, 0.3543, 0.5909, 0.3149, 0.6136, 0.3543, 0.5909, 0.3149, 0.6364, 0.3149, 0.6136, 0.3543, 0.75, 0.3543, 0.7955, 0.3543, 0.7727, 0.3937, 0.75, 0.3543, 0.7727, 0.3149, 0.7955, 0.3543, 0.7727, 0.3149, 0.8182, 0.3149, 0.7955, 0.3543, 0.75, 0.2756, 0.7727, 0.3149, 0.7273, 0.3149, 0.75, 0.2756, 0.7955, 0.2756, 0.7727, 0.3149, 0.7955, 0.2756, 0.8182, 0.3149, 0.7727, 0.3149, 0.6136, 0.1968, 0.6364, 0.2362, 0.5909, 0.2362, 0.6136, 0.1968, 0.6591, 0.1968, 0.6364, 0.2362, 0.6591, 0.1968, 0.6818, 0.2362, 0.6364, 0.2362, 0.4839, 0.1968, 0.5227, 0.1968, 0.5, 0.2362, 0.4839, 0.1968, 0.5067, 0.1575, 0.5227, 0.1968, 0.5067, 0.1575, 0.5455, 0.1575, 0.5227, 0.1968, 0.8409, 0.2756, 0.8636, 0.3149, 0.8182, 0.3149, 0.8409, 0.2756, 0.8864, 0.2756, 0.8636, 0.3149, 0.8864, 0.2756, 0.9091, 0.3149, 0.8636, 0.3149, 0.5134, 0.02565, 0.5455, 0.07873, 0.5, 0.07873, 0.5134, 0.02565, 0.5588, 0.02565, 0.5455, 0.07873, 0.5588, 0.02565, 0.5909, 0.07873, 0.5455, 0.07873, 0.7045, 0.2756, 0.75, 0.2756, 0.7273, 0.3149, 0.7045, 0.2756, 0.7273, 0.2362, 0.75, 0.2756, 0.7273, 0.2362, 0.7727, 0.2362, 0.75, 0.2756, 0.3636, 0.3149, 0.3636, 0.3149, 0.3149, 0.1251, 0.348, 0.1542, 0.3588, 0.1711, 0.3696, 0.188, 0.3845, 0.2113, 0.3966, 0.2303, 0.4088, 0.2493, 0.0, 0.0, 0.3636, 0.3149, 0.6818, 0.2362, 0.7045, 0.2756, 0.7273, 0.2362, 0.5268, -0.02744, 0.5134, 0.02565, 0.5588, 0.02565, 0.8636, 0.2362, 0.8409, 0.2756, 0.8864, 0.2756, 0.4679, 0.1575, 0.4839, 0.1968, 0.5067, 0.1575, 0.6364, 0.1575, 0.6136, 0.1968, 0.6591, 0.1968, 0.4679, 0.1575, 0.458, 0.1728, 0.4482, 0.1881, 0.4383, 0.2034, 0.4285, 0.2187, 0.4186, 0.234, 0.4088, 0.2493, 0.4544, 0.2427, 0.5, 0.2362, 0.4839, 0.1968, 0.7727, 0.2362, 0.75, 0.2756, 0.7955, 0.2756, 0.7273, 0.3149, 0.75, 0.3543, 0.7727, 0.3149, 0.5455, 0.3149, 0.5682, 0.3543, 0.5909, 0.3149, 0.3636, 0.3149, 0.3864, 0.3543, 0.4091, 0.3149, 0.4091, 0.3937, 0.4318, 0.433, 0.4545, 0.3937, 0.4091, 0.3937, 0.4545, 0.3937, 0.4318, 0.3543, 0.4545, 0.3149, 0.4773, 0.3543, 0.5, 0.3149, 0.5909, 0.3937, 0.6136, 0.433, 0.6364, 0.3937, 0.5909, 0.3937, 0.6364, 0.3937, 0.6136, 0.3543, 0.6364, 0.3149, 0.6591, 0.3543, 0.6818, 0.3149, 0.7727, 0.3937, 0.7955, 0.433, 0.8182, 0.3937, 0.7727, 0.3937, 0.8182, 0.3937, 0.7955, 0.3543, 0.8182, 0.3149, 0.8409, 0.3543, 0.8636, 0.3149, 0.6364, 0.1575, 0.6591, 0.1968, 0.6818, 0.1575, 0.8182, 0.1575, 0.7955, 0.1968, 0.8409, 0.1968, 0.8182, 0.1575, 0.8409, 0.1968, 0.8636, 0.1575, 0.7499, -0.02421, 0.7159, 0.02726, 0.7613, 0.02726, 0.9418, 0.02087, 0.9027, 0.0498, 0.9654, 0.06042, 0.4088, 0.2493, 0.3862, 0.2821, 0.4317, 0.2821, 0.4088, 0.2493, 0.4317, 0.2821, 0.4544, 0.2427, 0.5, 0.2362, 0.4773, 0.2756, 0.5227, 0.2756, 0.5909, 0.2362, 0.5682, 0.2756, 0.6136, 0.2756, 0.5909, 0.2362, 0.6136, 0.2756, 0.6364, 0.2362, 0.6818, 0.2362, 0.6591, 0.2756, 0.7045, 0.2756, 0.7727, 0.2362, 0.7955, 0.2756, 0.8182, 0.2362, 0.1792, 0.09807, 0.1568, 0.1157, 0.1791, 0.1156, 0.2015, 0.1155, 0.5, 0.2362, 0.5227, 0.2756, 0.5455, 0.2362, 0.5, 0.2362, 0.5455, 0.2362, 0.5227, 0.1968, 0.7273, 0.1575, 0.75, 0.1968, 0.7727, 0.1575, 0.5909, 0.07873, 0.5682, 0.1181, 0.6136, 0.1181, 0.7727, 0.07873, 0.75, 0.1181, 0.7955, 0.1181, 0.5, 0.07873, 0.4839, 0.1181, 0.5227, 0.1181, 0.5, 0.07873, 0.5227, 0.1181, 0.5455, 0.07873, 0.8636, 0.07873, 0.8409, 0.1181, 0.8864, 0.1181, 0.348, 0.1542, 0.4079, 0.1559, 0.3786, 0.1165, 0.348, 0.1542, 0.3786, 0.1165, 0.3149, 0.1251, 0.2819, 0.09593, 0.3455, 0.08733, 0.3056, 0.05579, 0.6818, 0.07873, 0.7045, 0.1181, 0.7273, 0.07873, 0.6818, 0.07873, 0.6591, 0.1181, 0.7045, 0.1181, 0.6818, 0.2362, 0.7273, 0.2362, 0.7045, 0.1968, 0.8636, 0.07873, 0.8864, 0.1181, 0.9264, 0.08935, 0.9091, 0.1575, 0.9091, 0.1575, 0.9491, 0.1287, 0.9091, 0.3149, 0.9091, 0.3149, 0.8864, 0.2756, 0.8636, 0.2362, 0.8636, 0.2362, 0.8864, 0.1968, 0.3636, 0.3149, 0.3636, 0.3149, 0.3864, 0.3543, 0.1791, 0.1156, 0.1791, 0.1156, 0.2015, 0.1155, 0.8182, 0.4724, 0.8182, 0.4724, 0.8409, 0.433, 0.0, 0.0, 0.0, 0.0, 0.0, 0.0, 0.2819, 0.09593, 0.2819, 0.09593, 0.3149, 0.1251, 0.4091, 0.3937, 0.4091, 0.3937, 0.4318, 0.433, 0.3961, 0.1721, 0.4079, 0.1559, 0.348, 0.1542, 0.3588, 0.1711, 0.4273, 0.1827, 0.458, 0.1728, 0.4679, 0.1575, 0.4334, 0.1731, 0.4028, 0.2208, 0.4186, 0.234, 0.4285, 0.2187, 0.4089, 0.2113, 0.415, 0.2017, 0.4383, 0.2034, 0.4482, 0.1881, 0.4212, 0.1922, 0.4089, 0.2113, 0.4285, 0.2187, 0.4383, 0.2034, 0.415, 0.2017, 0.3893, 0.2038, 0.4089, 0.2113, 0.415, 0.2017, 0.3917, 0.2001, 0.3917, 0.2001, 0.415, 0.2017, 0.4212, 0.1922, 0.3941, 0.1963, 0.3966, 0.2303, 0.4088, 0.2493, 0.4186, 0.234, 0.4028, 0.2208, 0.3845, 0.2113, 0.3966, 0.2303, 0.4028, 0.2208, 0.3869, 0.2076, 0.3869, 0.2076, 0.4028, 0.2208, 0.4089, 0.2113, 0.3893, 0.2038, 0.4212, 0.1922, 0.4482, 0.1881, 0.458, 0.1728, 0.4273, 0.1827, 0.3941, 0.1963, 0.4212, 0.1922, 0.4273, 0.1827, 0.3966, 0.1925, 0.3966, 0.1925, 0.4273, 0.1827, 0.4334, 0.1731, 0.399, 0.1888, 0.4334, 0.1731, 0.4679, 0.1575, 0.4079, 0.1559, 0.3961, 0.1721, 0.399, 0.1888, 0.4334, 0.1731, 0.3961, 0.1721, 0.3843, 0.1884, 0.3843, 0.1884, 0.3961, 0.1721, 0.3588, 0.1711, 0.3696, 0.188, 0.4091, 0.3937, 0.4091, 0.3937, 0.4318, 0.433, 0.4091, 0.3937, 0.4318, 0.433, 0.4318, 0.433, 0.4318, 0.433, 0.4318, 0.433, 0.4545, 0.4724, 0.2819, 0.09593, 0.2819, 0.09593, 0.3149, 0.1251, 0.2819, 0.09593, 0.3149, 0.1251, 0.3149, 0.1251, 0.3149, 0.1251, 0.3149, 0.1251, 0.348, 0.1542, 0.0, 0.0, 0.0, 0.0, 0.0, 0.0, 0.0, 0.0, 0.0, 0.0, 0.0, 0.0, 0.0, 0.0, 0.0, 0.0, 0.0, 0.0, 0.1345, 0.1157, 0.1345, 0.1157, 0.1568, 0.1157, 0.8182, 0.4724, 0.8182, 0.4724, 0.8409, 0.433, 0.8182, 0.4724, 0.8409, 0.433, 0.8409, 0.433, 0.8409, 0.433, 0.8409, 0.433, 0.8636, 0.3937, 0.1791, 0.1156, 0.1791, 0.1156, 0.2015, 0.1155, 0.2015, 0.1155, 0.2015, 0.1155, 0.2238, 0.1155, 0.3636, 0.3149, 0.3636, 0.3149, 0.3864, 0.3543, 0.3636, 0.3149, 0.3864, 0.3543, 0.3864, 0.3543, 0.3864, 0.3543, 0.3864, 0.3543, 0.4091, 0.3937, 0.8636, 0.2362, 0.8636, 0.2362, 0.8864, 0.1968, 0.8636, 0.2362, 0.8864, 0.1968, 0.8864, 0.1968, 0.8864, 0.1968, 0.8864, 0.1968, 0.9091, 0.1575, 0.9091, 0.3149, 0.9091, 0.3149, 0.8864, 0.2756, 0.9091, 0.3149, 0.8864, 0.2756, 0.8864, 0.2756, 0.8864, 0.2756, 0.8864, 0.2756, 0.8636, 0.2362, 0.9091, 0.1575, 0.9091, 0.1575, 0.9491, 0.1287, 0.9091, 0.1575, 0.9491, 0.1287, 0.9491, 0.1287, 0.8864, 0.1181, 0.9091, 0.1575, 0.9491, 0.1287, 0.8864, 0.1181, 0.9491, 0.1287, 0.9264, 0.08935, 0.9264, 0.08935, 0.9491, 0.1287, 0.9891, 0.09997, 0.7273, 0.2362, 0.7727, 0.2362, 0.75, 0.1968, 0.7273, 0.2362, 0.75, 0.1968, 0.7045, 0.1968, 0.7045, 0.1968, 0.75, 0.1968, 0.7273, 0.1575, 0.6591, 0.1181, 0.6364, 0.1575, 0.6818, 0.1575, 0.6591, 0.1181, 0.6818, 0.1575, 0.7045, 0.1181, 0.7045, 0.1181, 0.6818, 0.1575, 0.7273, 0.1575, 0.7045, 0.1181, 0.7273, 0.1575, 0.75, 0.1181, 0.7045, 0.1181, 0.75, 0.1181, 0.7273, 0.07873, 0.7273, 0.07873, 0.75, 0.1181, 0.7727, 0.07873, 0.3455, 0.08733, 0.4091, 0.07873, 0.3693, 0.04719, 0.3455, 0.08733, 0.3693, 0.04719, 0.3056, 0.05579, 0.3056, 0.05579, 0.3693, 0.04719, 0.3294, 0.01564, 0.3786, 0.1165, 0.4091, 0.07873, 0.3455, 0.08733, 0.3786, 0.1165, 0.3455, 0.08733, 0.3149, 0.1251, 0.3149, 0.1251, 0.3455, 0.08733, 0.2819, 0.09593, 0.4079, 0.1559, 0.4679, 0.1575, 0.4385, 0.1181, 0.4079, 0.1559, 0.4385, 0.1181, 0.3786, 0.1165, 0.3786, 0.1165, 0.4385, 0.1181, 0.4091, 0.07873, 0.8409, 0.1181, 0.8182, 0.1575, 0.8636, 0.1575, 0.8409, 0.1181, 0.8636, 0.1575, 0.8864, 0.1181, 0.8864, 0.1181, 0.8636, 0.1575, 0.9091, 0.1575, 0.5227, 0.1181, 0.5455, 0.1575, 0.5682, 0.1181, 0.5227, 0.1181, 0.5682, 0.1181, 0.5455, 0.07873, 0.5455, 0.07873, 0.5682, 0.1181, 0.5909, 0.07873, 0.4839, 0.1181, 0.4679, 0.1575, 0.5067, 0.1575, 0.4839, 0.1181, 0.5067, 0.1575, 0.5227, 0.1181, 0.5227, 0.1181, 0.5067, 0.1575, 0.5455, 0.1575, 0.75, 0.1181, 0.7273, 0.1575, 0.7727, 0.1575, 0.75, 0.1181, 0.7727, 0.1575, 0.7955, 0.1181, 0.7955, 0.1181, 0.7727, 0.1575, 0.8182, 0.1575, 0.5682, 0.1181, 0.5909, 0.1575, 0.6136, 0.1181, 0.6136, 0.1181, 0.5909, 0.1575, 0.6364, 0.1575, 0.75, 0.1968, 0.7727, 0.2362, 0.7955, 0.1968, 0.75, 0.1968, 0.7955, 0.1968, 0.7727, 0.1575, 0.7727, 0.1575, 0.7955, 0.1968, 0.8182, 0.1575, 0.5682, 0.1968, 0.5909, 0.2362, 0.6136, 0.1968, 0.5682, 0.1968, 0.6136, 0.1968, 0.5909, 0.1575, 0.5909, 0.1575, 0.6136, 0.1968, 0.6364, 0.1575, 0.5455, 0.2362, 0.5909, 0.2362, 0.5682, 0.1968, 0.5455, 0.2362, 0.5682, 0.1968, 0.5227, 0.1968, 0.5227, 0.1968, 0.5682, 0.1968, 0.5455, 0.1575, 0.5227, 0.2756, 0.5455, 0.3149, 0.5682, 0.2756, 0.5227, 0.2756, 0.5682, 0.2756, 0.5455, 0.2362, 0.5455, 0.2362, 0.5682, 0.2756, 0.5909, 0.2362, 0.1569, 0.08061, 0.1345, 0.1157, 0.1568, 0.1157, 0.1792, 0.09807, 0.1794, 0.0455, 0.1569, 0.08061, 0.1792, 0.09807, 0.2016, 0.08048, 0.2016, 0.08048, 0.1792, 0.09807, 0.2015, 0.1155, 0.2238, 0.1155, 0.7955, 0.2756, 0.8182, 0.3149, 0.8409, 0.2756, 0.7955, 0.2756, 0.8409, 0.2756, 0.8182, 0.2362, 0.8182, 0.2362, 0.8409, 0.2756, 0.8636, 0.2362, 0.6591, 0.2756, 0.6364, 0.3149, 0.6818, 0.3149, 0.6591, 0.2756, 0.6818, 0.3149, 0.7045, 0.2756, 0.7045, 0.2756, 0.6818, 0.3149, 0.7273, 0.3149, 0.6136, 0.2756, 0.6364, 0.3149, 0.6591, 0.2756, 0.6136, 0.2756, 0.6591, 0.2756, 0.6364, 0.2362, 0.6364, 0.2362, 0.6591, 0.2756, 0.6818, 0.2362, 0.5682, 0.2756, 0.5455, 0.3149, 0.5909, 0.3149, 0.5682, 0.2756, 0.5909, 0.3149, 0.6136, 0.2756, 0.6136, 0.2756, 0.5909, 0.3149, 0.6364, 0.3149, 0.4773, 0.2756, 0.4545, 0.3149, 0.5, 0.3149, 0.4773, 0.2756, 0.5, 0.3149, 0.5227, 0.2756, 0.5227, 0.2756, 0.5, 0.3149, 0.5455, 0.3149, 0.4317, 0.2821, 0.4545, 0.3149, 0.4773, 0.2756, 0.4317, 0.2821, 0.4773, 0.2756, 0.4544, 0.2427, 0.4544, 0.2427, 0.4773, 0.2756, 0.5, 0.2362, 0.3862, 0.2821, 0.3636, 0.3149, 0.4091, 0.3149, 0.3862, 0.2821, 0.4091, 0.3149, 0.4317, 0.2821, 0.4317, 0.2821, 0.4091, 0.3149, 0.4545, 0.3149, 0.9027, 0.0498, 0.8636, 0.07873, 0.9264, 0.08935, 0.9027, 0.0498, 0.9264, 0.08935, 0.9654, 0.06042, 0.9654, 0.06042, 0.9264, 0.08935, 0.9891, 0.09997, 0.7159, 0.02726, 0.6818, 0.07873, 0.7273, 0.07873, 0.7159, 0.02726, 0.7273, 0.07873, 0.7613, 0.02726, 0.7613, 0.02726, 0.7273, 0.07873, 0.7727, 0.07873, 0.8409, 0.1968, 0.8636, 0.2362, 0.8864, 0.1968, 0.8409, 0.1968, 0.8864, 0.1968, 0.8636, 0.1575, 0.8636, 0.1575, 0.8864, 0.1968, 0.9091, 0.1575, 0.7955, 0.1968, 0.7727, 0.2362, 0.8182, 0.2362, 0.7955, 0.1968, 0.8182, 0.2362, 0.8409, 0.1968, 0.8409, 0.1968, 0.8182, 0.2362, 0.8636, 0.2362, 0.6591, 0.1968, 0.6818, 0.2362, 0.7045, 0.1968, 0.6591, 0.1968, 0.7045, 0.1968, 0.6818, 0.1575, 0.6818, 0.1575, 0.7045, 0.1968, 0.7273, 0.1575, 0.8409, 0.3543, 0.8636, 0.3937, 0.8864, 0.3543, 0.8409, 0.3543, 0.8864, 0.3543, 0.8636, 0.3149, 0.8636, 0.3149, 0.8864, 0.3543, 0.9091, 0.3149, 0.8182, 0.3937, 0.8636, 0.3937, 0.8409, 0.3543, 0.8182, 0.3937, 0.8409, 0.3543, 0.7955, 0.3543, 0.7955, 0.3543, 0.8409, 0.3543, 0.8182, 0.3149, 0.7955, 0.433, 0.8182, 0.4724, 0.8409, 0.433, 0.7955, 0.433, 0.8409, 0.433, 0.8182, 0.3937, 0.8182, 0.3937, 0.8409, 0.433, 0.8636, 0.3937, 0.6591, 0.3543, 0.6818, 0.3937, 0.7045, 0.3543, 0.6591, 0.3543, 0.7045, 0.3543, 0.6818, 0.3149, 0.6818, 0.3149, 0.7045, 0.3543, 0.7273, 0.3149, 0.6364, 0.3937, 0.6818, 0.3937, 0.6591, 0.3543, 0.6364, 0.3937, 0.6591, 0.3543, 0.6136, 0.3543, 0.6136, 0.3543, 0.6591, 0.3543, 0.6364, 0.3149, 0.6136, 0.433, 0.6364, 0.4724, 0.6591, 0.433, 0.6136, 0.433, 0.6591, 0.433, 0.6364, 0.3937, 0.6364, 0.3937, 0.6591, 0.433, 0.6818, 0.3937, 0.4773, 0.3543, 0.5, 0.3937, 0.5227, 0.3543, 0.4773, 0.3543, 0.5227, 0.3543, 0.5, 0.3149, 0.5, 0.3149, 0.5227, 0.3543, 0.5455, 0.3149, 0.4545, 0.3937, 0.5, 0.3937, 0.4773, 0.3543, 0.4545, 0.3937, 0.4773, 0.3543, 0.4318, 0.3543, 0.4318, 0.3543, 0.4773, 0.3543, 0.4545, 0.3149, 0.4318, 0.433, 0.4545, 0.4724, 0.4773, 0.433, 0.4318, 0.433, 0.4773, 0.433, 0.4545, 0.3937, 0.4545, 0.3937, 0.4773, 0.433, 0.5, 0.3937, 0.3864, 0.3543, 0.4091, 0.3937, 0.4318, 0.3543, 0.3864, 0.3543, 0.4318, 0.3543, 0.4091, 0.3149, 0.4091, 0.3149, 0.4318, 0.3543, 0.4545, 0.3149, 0.5682, 0.3543, 0.5909, 0.3937, 0.6136, 0.3543, 0.5682, 0.3543, 0.6136, 0.3543, 0.5909, 0.3149, 0.5909, 0.3149, 0.6136, 0.3543, 0.6364, 0.3149, 0.75, 0.3543, 0.7727, 0.3937, 0.7955, 0.3543, 0.75, 0.3543, 0.7955, 0.3543, 0.7727, 0.3149, 0.7727, 0.3149, 0.7955, 0.3543, 0.8182, 0.3149, 0.75, 0.2756, 0.7273, 0.3149, 0.7727, 0.3149, 0.75, 0.2756, 0.7727, 0.3149, 0.7955, 0.2756, 0.7955, 0.2756, 0.7727, 0.3149, 0.8182, 0.3149, 0.6136, 0.1968, 0.5909, 0.2362, 0.6364, 0.2362, 0.6136, 0.1968, 0.6364, 0.2362, 0.6591, 0.1968, 0.6591, 0.1968, 0.6364, 0.2362, 0.6818, 0.2362, 0.4839, 0.1968, 0.5, 0.2362, 0.5227, 0.1968, 0.4839, 0.1968, 0.5227, 0.1968, 0.5067, 0.1575, 0.5067, 0.1575, 0.5227, 0.1968, 0.5455, 0.1575, 0.8409, 0.2756, 0.8182, 0.3149, 0.8636, 0.3149, 0.8409, 0.2756, 0.8636, 0.3149, 0.8864, 0.2756, 0.8864, 0.2756, 0.8636, 0.3149, 0.9091, 0.3149, 0.5134, 0.02565, 0.5, 0.07873, 0.5455, 0.07873, 0.5134, 0.02565, 0.5455, 0.07873, 0.5588, 0.02565, 0.5588, 0.02565, 0.5455, 0.07873, 0.5909, 0.07873, 0.7045, 0.2756, 0.7273, 0.3149, 0.75, 0.2756, 0.7045, 0.2756, 0.75, 0.2756, 0.7273, 0.2362, 0.7273, 0.2362, 0.75, 0.2756, 0.7727, 0.2362, 0.3636, 0.3149, 0.3636, 0.3149, 0.0, 0.0, 0.4088, 0.2493, 0.3966, 0.2303, 0.3845, 0.2113, 0.3696, 0.188, 0.3588, 0.1711, 0.348, 0.1542, 0.3149, 0.1251, 0.3636, 0.3149, 0.5588, 0.02565, 0.5268, -0.02744, 0.5268, -0.02744, 0.5588, 0.02565, 0.3862, 0.2821, 0.3636, 0.3149, 0.3636, 0.3149, 0.3862, 0.2821, 0.3056, 0.05579, 0.2819, 0.09593, 0.3056, 0.05579, 0.7045, 0.2756, 0.6818, 0.2362, 0.6818, 0.2362, 0.7045, 0.2756, 0.8636, 0.3149, 0.8182, 0.3149, 0.8182, 0.3149, 0.8636, 0.3149, 0.7499, -0.02421, 0.7159, 0.02726, 0.7159, 0.02726, 0.7499, -0.02421, 0.2238, 0.1155, 0.2016, 0.08048, 0.2016, 0.08048, 0.5682, 0.1181, 0.5909, 0.07873, 0.5909, 0.07873, 0.5682, 0.1181, 0.3696, 0.188, 0.3843, 0.1884, 0.3843, 0.1884, 0.3696, 0.188, 0.3869, 0.2076, 0.3845, 0.2113, 0.3845, 0.2113, 0.3869, 0.2076, 0.3966, 0.1925, 0.3941, 0.1963, 0.3941, 0.1963, 0.3966, 0.1925, 0.3917, 0.2001, 0.3893, 0.2038, 0.3893, 0.2038, 0.3917, 0.2001, 0.5909, 0.07873, 0.5588, 0.02565, 0.5588, 0.02565, 0.5909, 0.07873, 0.4088, 0.2493, 0.3862, 0.2821, 0.3862, 0.2821, 0.4088, 0.2493, 0.8182, 0.3149, 0.7727, 0.3149, 0.7727, 0.3149, 0.8182, 0.3149, 0.3294, 0.01564, 0.3056, 0.05579, 0.3056, 0.05579, 0.3294, 0.01564, 0.7727, 0.3149, 0.8182, 0.3149, 0.8182, 0.3149, 0.7727, 0.3149, 0.2016, 0.08048, 0.1794, 0.0455, 0.1794, 0.0455, 0.2016, 0.08048, 0.7045, 0.2756, 0.7273, 0.3149, 0.7273, 0.3149, 0.7045, 0.2756, 0.5455, 0.1575, 0.5682, 0.1181, 0.5682, 0.1181, 0.5455, 0.1575, 0.2819, 0.09593, 0.2819, 0.09593, 0.2819, 0.09593, 0.7159, 0.02726, 0.6818, 0.07873, 0.6818, 0.07873, 0.7159, 0.02726, 0.3843, 0.1884, 0.399, 0.1888, 0.399, 0.1888, 0.3843, 0.1884, 0.3893, 0.2038, 0.3869, 0.2076, 0.3869, 0.2076, 0.3893, 0.2038, 0.399, 0.1888, 0.3966, 0.1925, 0.3966, 0.1925, 0.399, 0.1888, 0.3941, 0.1963, 0.3917, 0.2001, 0.3917, 0.2001, 0.3941, 0.1963, 0.5682, 0.1181, 0.5909, 0.1575, 0.5909, 0.1575, 0.5682, 0.1181, 0.6818, 0.2362, 0.7045, 0.2756, 0.7045, 0.2756, 0.6818, 0.2362, 0.5909, 0.07873, 0.5682, 0.1181, 0.5682, 0.1181, 0.5909, 0.07873, 0.7273, 0.3149, 0.7045, 0.2756, 0.7045, 0.2756, 0.7273, 0.3149, 0.0, 0.0, 0.4088, 0.2493, 0.4088, 0.2493, 0.0, 0.0, 0.3636, 0.3149, 0.0, 0.0, 0.0, 0.0, 0.3636, 0.3149, 0.3845, 0.2113, 0.3696, 0.188, 0.3696, 0.188, 0.3845, 0.2113, 0.8182, 0.3149, 0.8636, 0.3149, 0.8636, 0.3149, 0.8182, 0.3149, 0.0, 0.0, 0.0, 0.0, 0.0, 0.0, 0.0, 0.0, 0.0, 0.0, 0.0, 0.0])
me_icosphere.materials.append(mat_material_002)
me_icosphere.update()

# ---- objects
ob_icosphere = bpy.data.objects.new('Icosphere', me_icosphere)

# ---- transforms, parenting, visibility, modifiers, constraints
ob_icosphere.location = (1.167, -1.821, 6.181)
ob_icosphere.rotation_euler = (-0.1716, -0.1501, 0.001978)
ob_icosphere.scale = (19.82, 19.82, 19.82)

# ---- collection membership
col_collection.objects.link(ob_icosphere)

# ---- scene / render settings (as saved in the file)
scene.frame_start = 1; scene.frame_end = 250; scene.frame_set(1)
scene.render.engine = 'BLENDER_EEVEE_NEXT'
scene.cycles.sampling_pattern = 'TABULATED_SOBOL'
scene.cycles.use_light_tree = False
scene.view_settings.view_transform = 'Filmic'
bpy.context.view_layer.update()

# ---- added for rendering (the .blend has no active camera and no usable light): camera, sun
cam_auto = bpy.data.cameras.new('AutoCamera')
cam_auto.lens = 50.0
cam_auto.sensor_width = 36.0
cam_auto.clip_end = 1695.98
ob_auto_camera = bpy.data.objects.new('AutoCamera', cam_auto)
scene.collection.objects.link(ob_auto_camera)
ob_auto_camera.location = (105.943, -113.759, 86.4814)
ob_auto_camera.rotation_euler = (1.09748, -7.21219e-08, 0.694738)
scene.camera = ob_auto_camera
light_auto_sun = bpy.data.lights.new('AutoSun', 'SUN')
light_auto_sun.energy = 3.0
light_auto_sun.angle = 0.0523599
ob_auto_sun = bpy.data.objects.new('AutoSun', light_auto_sun)
scene.collection.objects.link(ob_auto_sun)
ob_auto_sun.rotation_euler = (0.872665, 0.174533, 0.523599)
bpy.context.view_layer.update()

